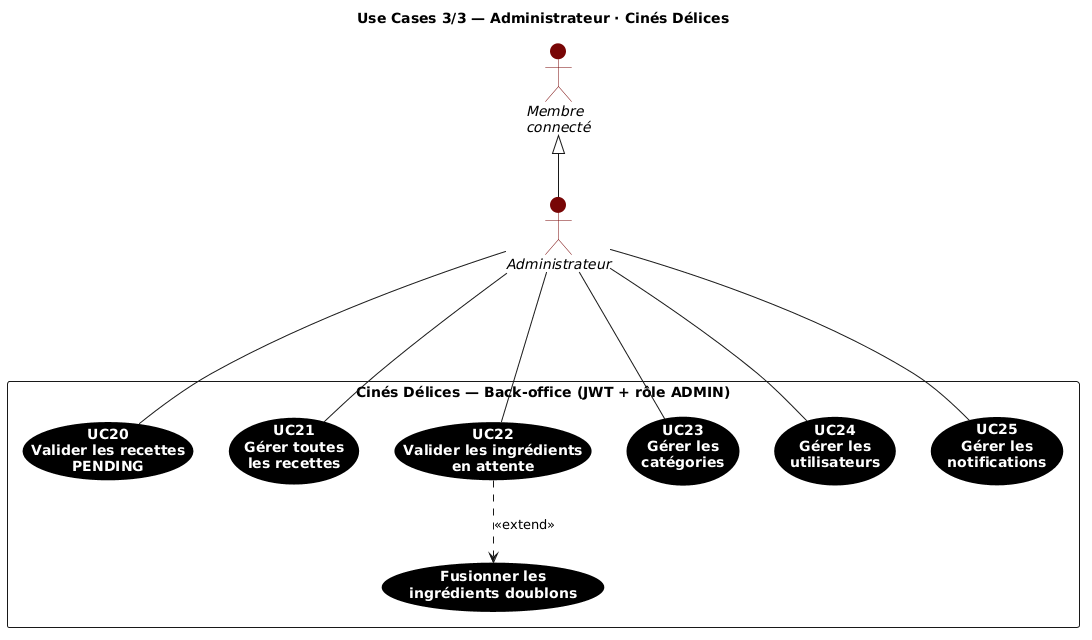

The diagram above was rendered by PlantUML. Its source (embedded in the PNG):
@startuml
' ─────────────────────────────────────────────────────────────
' Use Cases 3/3 — Administrateur · Cinés Délices
' Hérite de Membre (tous ses UCs restent accessibles)
' ─────────────────────────────────────────────────────────────

skinparam backgroundColor white
skinparam shadowing false
skinparam usecase {
  BackgroundColor black
  FontColor      white
  FontStyle      bold
  BorderColor    black
}
skinparam actor {
  BorderColor #780606
  BackgroundColor #780606
  FontStyle italic
  FontSize 14
}


skinparam packageStyle rectangle
title Use Cases 3/3 — Administrateur · Cinés Délices

actor "Membre\nconnecté" as M
actor "Administrateur" as A
M <|-- A

rectangle "Cinés Délices — Back-office (JWT + rôle ADMIN)" {
  usecase "UC20\nValider les recettes\nPENDING" as UC20
  usecase "UC21\nGérer toutes\nles recettes" as UC21
  usecase "UC22\nValider les ingrédients\nen attente" as UC22
  usecase "Fusionner les\ningrédients doublons" as FUSION
  usecase "UC23\nGérer les\ncatégories" as UC23
  usecase "UC24\nGérer les\nutilisateurs" as UC24
  usecase "UC25\nGérer les\nnotifications" as UC25
}

A --- UC20
A --- UC21
A --- UC22
A --- UC23
A --- UC24
A --- UC25

UC22 ..> FUSION : <<extend>>
@enduml